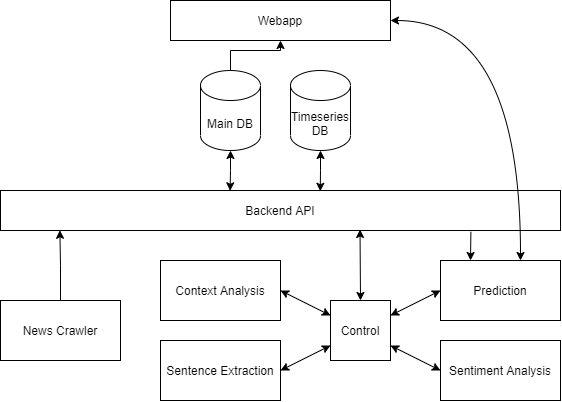

The diagram above was exported from draw.io. Its source (the exported page's mxGraphModel, read from the mxfile embedded in the PNG):
<mxGraphModel dx="1483" dy="829" grid="1" gridSize="10" guides="1" tooltips="1" connect="1" arrows="1" fold="1" page="1" pageScale="1" pageWidth="827" pageHeight="1169" math="0" shadow="0">
  <root>
    <mxCell id="0" />
    <mxCell id="1" parent="0" />
    <mxCell id="ftrPjcejFeR-ilGHuyoK-1" value="Backend API" style="rounded=0;whiteSpace=wrap;html=1;" vertex="1" parent="1">
      <mxGeometry x="80" y="320" width="560" height="40" as="geometry" />
    </mxCell>
    <mxCell id="ftrPjcejFeR-ilGHuyoK-2" value="Control" style="rounded=0;whiteSpace=wrap;html=1;" vertex="1" parent="1">
      <mxGeometry x="410" y="430" width="60" height="60" as="geometry" />
    </mxCell>
    <mxCell id="ftrPjcejFeR-ilGHuyoK-3" value="Context Analysis" style="rounded=0;whiteSpace=wrap;html=1;" vertex="1" parent="1">
      <mxGeometry x="240" y="390" width="120" height="60" as="geometry" />
    </mxCell>
    <mxCell id="ftrPjcejFeR-ilGHuyoK-4" value="Sentence Extraction" style="rounded=0;whiteSpace=wrap;html=1;" vertex="1" parent="1">
      <mxGeometry x="240" y="470" width="120" height="60" as="geometry" />
    </mxCell>
    <mxCell id="ftrPjcejFeR-ilGHuyoK-5" value="Sentiment Analysis" style="rounded=0;whiteSpace=wrap;html=1;" vertex="1" parent="1">
      <mxGeometry x="520" y="470" width="120" height="60" as="geometry" />
    </mxCell>
    <mxCell id="ftrPjcejFeR-ilGHuyoK-30" style="edgeStyle=orthogonalEdgeStyle;orthogonalLoop=1;jettySize=auto;html=1;entryX=1;entryY=0.5;entryDx=0;entryDy=0;startArrow=classic;startFill=1;strokeColor=none;curved=1;" edge="1" parent="1" source="ftrPjcejFeR-ilGHuyoK-6" target="ftrPjcejFeR-ilGHuyoK-20">
      <mxGeometry relative="1" as="geometry">
        <Array as="points">
          <mxPoint x="600" y="150" />
        </Array>
      </mxGeometry>
    </mxCell>
    <mxCell id="ftrPjcejFeR-ilGHuyoK-31" style="edgeStyle=orthogonalEdgeStyle;curved=1;orthogonalLoop=1;jettySize=auto;html=1;entryX=1;entryY=0.5;entryDx=0;entryDy=0;startArrow=classic;startFill=1;" edge="1" parent="1" source="ftrPjcejFeR-ilGHuyoK-6" target="ftrPjcejFeR-ilGHuyoK-20">
      <mxGeometry relative="1" as="geometry">
        <Array as="points">
          <mxPoint x="600" y="150" />
        </Array>
      </mxGeometry>
    </mxCell>
    <mxCell id="ftrPjcejFeR-ilGHuyoK-6" value="Prediction" style="rounded=0;whiteSpace=wrap;html=1;" vertex="1" parent="1">
      <mxGeometry x="520" y="390" width="120" height="60" as="geometry" />
    </mxCell>
    <mxCell id="ftrPjcejFeR-ilGHuyoK-14" style="edgeStyle=orthogonalEdgeStyle;rounded=0;orthogonalLoop=1;jettySize=auto;html=1;entryX=0.106;entryY=0.995;entryDx=0;entryDy=0;entryPerimeter=0;" edge="1" parent="1" source="ftrPjcejFeR-ilGHuyoK-7" target="ftrPjcejFeR-ilGHuyoK-1">
      <mxGeometry relative="1" as="geometry" />
    </mxCell>
    <mxCell id="ftrPjcejFeR-ilGHuyoK-7" value="News Crawler" style="rounded=0;whiteSpace=wrap;html=1;" vertex="1" parent="1">
      <mxGeometry x="80" y="430" width="120" height="60" as="geometry" />
    </mxCell>
    <mxCell id="ftrPjcejFeR-ilGHuyoK-8" value="" style="endArrow=classic;startArrow=classic;html=1;exitX=1;exitY=0.5;exitDx=0;exitDy=0;entryX=0;entryY=0.25;entryDx=0;entryDy=0;" edge="1" parent="1" source="ftrPjcejFeR-ilGHuyoK-3" target="ftrPjcejFeR-ilGHuyoK-2">
      <mxGeometry width="50" height="50" relative="1" as="geometry">
        <mxPoint x="470" y="640" as="sourcePoint" />
        <mxPoint x="520" y="590" as="targetPoint" />
      </mxGeometry>
    </mxCell>
    <mxCell id="ftrPjcejFeR-ilGHuyoK-10" value="" style="endArrow=classic;startArrow=classic;html=1;exitX=1;exitY=0.5;exitDx=0;exitDy=0;entryX=0;entryY=0.75;entryDx=0;entryDy=0;" edge="1" parent="1" source="ftrPjcejFeR-ilGHuyoK-4" target="ftrPjcejFeR-ilGHuyoK-2">
      <mxGeometry width="50" height="50" relative="1" as="geometry">
        <mxPoint x="450" y="620" as="sourcePoint" />
        <mxPoint x="500" y="570" as="targetPoint" />
      </mxGeometry>
    </mxCell>
    <mxCell id="ftrPjcejFeR-ilGHuyoK-11" value="" style="endArrow=classic;startArrow=classic;html=1;exitX=1;exitY=0.75;exitDx=0;exitDy=0;entryX=0;entryY=0.5;entryDx=0;entryDy=0;" edge="1" parent="1" source="ftrPjcejFeR-ilGHuyoK-2" target="ftrPjcejFeR-ilGHuyoK-5">
      <mxGeometry width="50" height="50" relative="1" as="geometry">
        <mxPoint x="440" y="650" as="sourcePoint" />
        <mxPoint x="490" y="600" as="targetPoint" />
      </mxGeometry>
    </mxCell>
    <mxCell id="ftrPjcejFeR-ilGHuyoK-12" value="" style="endArrow=classic;startArrow=classic;html=1;exitX=1;exitY=0.25;exitDx=0;exitDy=0;entryX=0;entryY=0.5;entryDx=0;entryDy=0;" edge="1" parent="1" source="ftrPjcejFeR-ilGHuyoK-2" target="ftrPjcejFeR-ilGHuyoK-6">
      <mxGeometry width="50" height="50" relative="1" as="geometry">
        <mxPoint x="460" y="640" as="sourcePoint" />
        <mxPoint x="510" y="590" as="targetPoint" />
      </mxGeometry>
    </mxCell>
    <mxCell id="ftrPjcejFeR-ilGHuyoK-13" value="" style="endArrow=classic;startArrow=classic;html=1;exitX=0.5;exitY=0;exitDx=0;exitDy=0;entryX=0.642;entryY=0.975;entryDx=0;entryDy=0;entryPerimeter=0;" edge="1" parent="1" source="ftrPjcejFeR-ilGHuyoK-2" target="ftrPjcejFeR-ilGHuyoK-1">
      <mxGeometry width="50" height="50" relative="1" as="geometry">
        <mxPoint x="460" y="420" as="sourcePoint" />
        <mxPoint x="510" y="370" as="targetPoint" />
      </mxGeometry>
    </mxCell>
    <mxCell id="ftrPjcejFeR-ilGHuyoK-27" style="edgeStyle=orthogonalEdgeStyle;rounded=0;orthogonalLoop=1;jettySize=auto;html=1;entryX=0.571;entryY=0.019;entryDx=0;entryDy=0;entryPerimeter=0;startArrow=classic;startFill=1;" edge="1" parent="1" source="ftrPjcejFeR-ilGHuyoK-15" target="ftrPjcejFeR-ilGHuyoK-1">
      <mxGeometry relative="1" as="geometry" />
    </mxCell>
    <mxCell id="ftrPjcejFeR-ilGHuyoK-15" value="Timeseries DB" style="shape=cylinder3;whiteSpace=wrap;html=1;boundedLbl=1;backgroundOutline=1;size=15;" vertex="1" parent="1">
      <mxGeometry x="370" y="200" width="60" height="80" as="geometry" />
    </mxCell>
    <mxCell id="ftrPjcejFeR-ilGHuyoK-20" value="Webapp" style="rounded=0;whiteSpace=wrap;html=1;" vertex="1" parent="1">
      <mxGeometry x="250" y="130" width="220" height="40" as="geometry" />
    </mxCell>
    <mxCell id="ftrPjcejFeR-ilGHuyoK-23" style="edgeStyle=orthogonalEdgeStyle;rounded=0;orthogonalLoop=1;jettySize=auto;html=1;entryX=0.5;entryY=1;entryDx=0;entryDy=0;" edge="1" parent="1" source="ftrPjcejFeR-ilGHuyoK-22" target="ftrPjcejFeR-ilGHuyoK-20">
      <mxGeometry relative="1" as="geometry" />
    </mxCell>
    <mxCell id="ftrPjcejFeR-ilGHuyoK-26" style="edgeStyle=orthogonalEdgeStyle;rounded=0;orthogonalLoop=1;jettySize=auto;html=1;entryX=0.41;entryY=0.008;entryDx=0;entryDy=0;entryPerimeter=0;startArrow=classic;startFill=1;" edge="1" parent="1" source="ftrPjcejFeR-ilGHuyoK-22" target="ftrPjcejFeR-ilGHuyoK-1">
      <mxGeometry relative="1" as="geometry" />
    </mxCell>
    <mxCell id="ftrPjcejFeR-ilGHuyoK-22" value="Main DB" style="shape=cylinder3;whiteSpace=wrap;html=1;boundedLbl=1;backgroundOutline=1;size=15;" vertex="1" parent="1">
      <mxGeometry x="280" y="200" width="60" height="80" as="geometry" />
    </mxCell>
    <mxCell id="ftrPjcejFeR-ilGHuyoK-29" value="" style="endArrow=classic;html=1;exitX=0.84;exitY=1.031;exitDx=0;exitDy=0;exitPerimeter=0;entryX=0.25;entryY=0;entryDx=0;entryDy=0;" edge="1" parent="1" source="ftrPjcejFeR-ilGHuyoK-1" target="ftrPjcejFeR-ilGHuyoK-6">
      <mxGeometry width="50" height="50" relative="1" as="geometry">
        <mxPoint x="600" y="300" as="sourcePoint" />
        <mxPoint x="650" y="250" as="targetPoint" />
      </mxGeometry>
    </mxCell>
  </root>
</mxGraphModel>